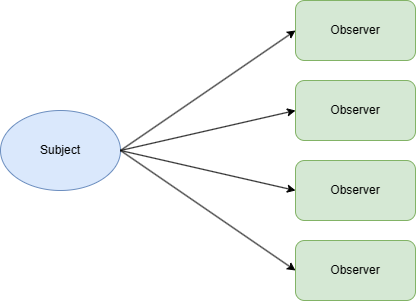

The diagram above was exported from draw.io. Its source (the exported page's mxGraphModel, read from the mxfile embedded in the PNG):
<mxGraphModel dx="1213" dy="746" grid="1" gridSize="10" guides="1" tooltips="1" connect="1" arrows="1" fold="1" page="1" pageScale="1" pageWidth="827" pageHeight="1169" math="0" shadow="0">
  <root>
    <mxCell id="0" />
    <mxCell id="1" parent="0" />
    <mxCell id="9eZCW9dlDhXZotzqAXvK-1" value="Subject" style="ellipse;whiteSpace=wrap;html=1;fillColor=#dae8fc;strokeColor=#6c8ebf;" parent="1" vertex="1">
      <mxGeometry x="80" y="240" width="120" height="80" as="geometry" />
    </mxCell>
    <mxCell id="9eZCW9dlDhXZotzqAXvK-6" value="Observer" style="rounded=1;whiteSpace=wrap;html=1;fillColor=#d5e8d4;strokeColor=#82b366;" parent="1" vertex="1">
      <mxGeometry x="375" y="210" width="120" height="60" as="geometry" />
    </mxCell>
    <mxCell id="9eZCW9dlDhXZotzqAXvK-7" value="Observer" style="rounded=1;whiteSpace=wrap;html=1;fillColor=#d5e8d4;strokeColor=#82b366;" parent="1" vertex="1">
      <mxGeometry x="375" y="130" width="120" height="60" as="geometry" />
    </mxCell>
    <mxCell id="9eZCW9dlDhXZotzqAXvK-8" value="Observer" style="rounded=1;whiteSpace=wrap;html=1;fillColor=#d5e8d4;strokeColor=#82b366;" parent="1" vertex="1">
      <mxGeometry x="375" y="290" width="120" height="60" as="geometry" />
    </mxCell>
    <mxCell id="9eZCW9dlDhXZotzqAXvK-9" value="Observer" style="rounded=1;whiteSpace=wrap;html=1;fillColor=#d5e8d4;strokeColor=#82b366;" parent="1" vertex="1">
      <mxGeometry x="375" y="370" width="120" height="60" as="geometry" />
    </mxCell>
    <mxCell id="9eZCW9dlDhXZotzqAXvK-11" value="" style="endArrow=classic;html=1;rounded=0;exitX=1;exitY=0.5;exitDx=0;exitDy=0;entryX=0;entryY=0.5;entryDx=0;entryDy=0;" parent="1" source="9eZCW9dlDhXZotzqAXvK-1" target="9eZCW9dlDhXZotzqAXvK-7" edge="1">
      <mxGeometry width="50" height="50" relative="1" as="geometry">
        <mxPoint x="230" y="320" as="sourcePoint" />
        <mxPoint x="280" y="270" as="targetPoint" />
      </mxGeometry>
    </mxCell>
    <mxCell id="9eZCW9dlDhXZotzqAXvK-12" value="" style="endArrow=classic;html=1;rounded=0;entryX=0;entryY=0.5;entryDx=0;entryDy=0;exitX=1;exitY=0.5;exitDx=0;exitDy=0;" parent="1" source="9eZCW9dlDhXZotzqAXvK-1" target="9eZCW9dlDhXZotzqAXvK-6" edge="1">
      <mxGeometry width="50" height="50" relative="1" as="geometry">
        <mxPoint x="200" y="270" as="sourcePoint" />
        <mxPoint x="330" y="170" as="targetPoint" />
      </mxGeometry>
    </mxCell>
    <mxCell id="9eZCW9dlDhXZotzqAXvK-13" value="" style="endArrow=classic;html=1;rounded=0;entryX=0;entryY=0.5;entryDx=0;entryDy=0;exitX=1;exitY=0.5;exitDx=0;exitDy=0;" parent="1" source="9eZCW9dlDhXZotzqAXvK-1" target="9eZCW9dlDhXZotzqAXvK-8" edge="1">
      <mxGeometry width="50" height="50" relative="1" as="geometry">
        <mxPoint x="210" y="290" as="sourcePoint" />
        <mxPoint x="330" y="250" as="targetPoint" />
      </mxGeometry>
    </mxCell>
    <mxCell id="9eZCW9dlDhXZotzqAXvK-14" value="" style="endArrow=classic;html=1;rounded=0;entryX=0;entryY=0.5;entryDx=0;entryDy=0;exitX=1;exitY=0.5;exitDx=0;exitDy=0;" parent="1" source="9eZCW9dlDhXZotzqAXvK-1" target="9eZCW9dlDhXZotzqAXvK-9" edge="1">
      <mxGeometry width="50" height="50" relative="1" as="geometry">
        <mxPoint x="210" y="290" as="sourcePoint" />
        <mxPoint x="330" y="330" as="targetPoint" />
      </mxGeometry>
    </mxCell>
  </root>
</mxGraphModel>